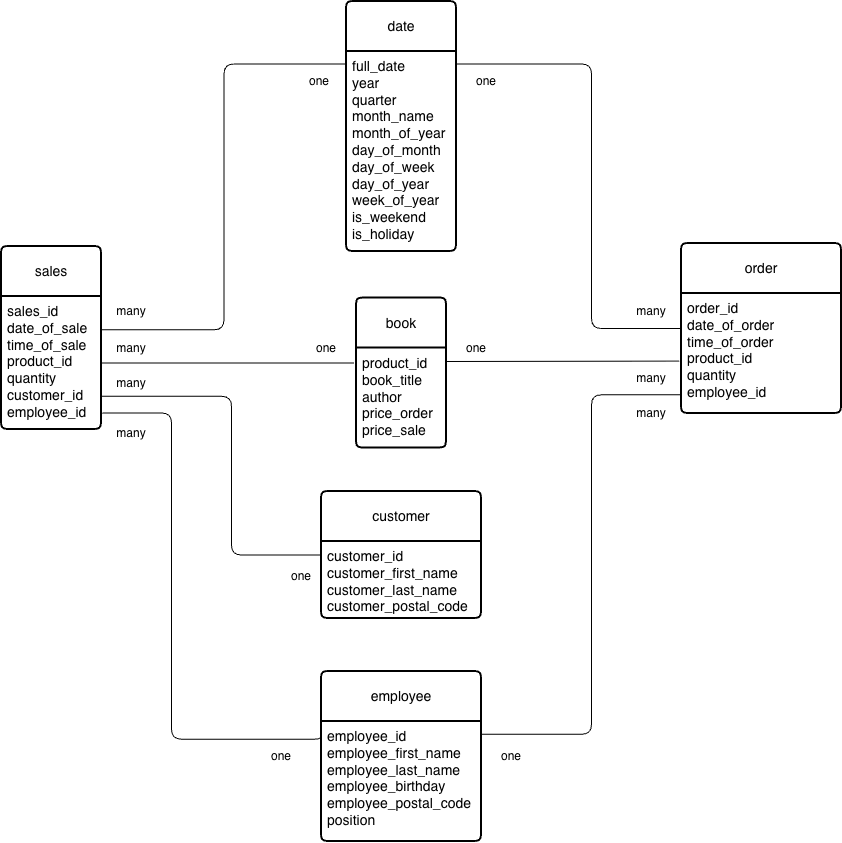

The diagram above was exported from draw.io. Its source (the exported page's mxGraphModel, read from the mxfile embedded in the PNG):
<mxGraphModel dx="1360" dy="732" grid="1" gridSize="10" guides="1" tooltips="1" connect="1" arrows="1" fold="1" page="1" pageScale="1" pageWidth="850" pageHeight="1100" math="0" shadow="0">
  <root>
    <mxCell id="0" />
    <mxCell id="1" parent="0" />
    <mxCell id="CtK63H2j0W9PQohux1GE-38" edge="1" parent="1" source="B0_xYW5Rp9hti9LswvkV-5" style="edgeStyle=orthogonalEdgeStyle;rounded=1;orthogonalLoop=1;jettySize=auto;html=1;exitX=0;exitY=0.5;exitDx=0;exitDy=0;entryX=1;entryY=0.75;entryDx=0;entryDy=0;defaultLabelBackgroundColor=page;labelPadding=0 4;curved=0;endArrow=none;endFill=0;" target="B0_xYW5Rp9hti9LswvkV-8">
      <mxGeometry relative="1" x="-0.0018" as="geometry">
        <Array as="points">
          <mxPoint x="270" y="613.5" />
          <mxPoint x="270" y="454.8" />
        </Array>
      </mxGeometry>
    </mxCell>
    <mxCell id="B0_xYW5Rp9hti9LswvkV-5" parent="1" style="swimlane;childLayout=stackLayout;horizontal=1;startSize=50;horizontalStack=0;rounded=1;fontSize=14;fontStyle=0;strokeWidth=2;resizeParent=0;resizeLast=1;shadow=0;dashed=0;align=center;arcSize=4;whiteSpace=wrap;html=1;" value="customer" vertex="1">
      <mxGeometry height="127" width="160" x="360" y="550" as="geometry" />
    </mxCell>
    <mxCell id="B0_xYW5Rp9hti9LswvkV-6" parent="B0_xYW5Rp9hti9LswvkV-5" style="align=left;strokeColor=none;fillColor=none;spacingLeft=4;spacingRight=4;fontSize=12;verticalAlign=top;rotatable=0;part=1;html=1;whiteSpace=wrap;" value="&lt;font style=&quot;font-size: 14px;&quot;&gt;customer_id&lt;/font&gt;&lt;div&gt;&lt;font style=&quot;font-size: 14px;&quot;&gt;customer_first_name&lt;/font&gt;&lt;/div&gt;&lt;div&gt;&lt;font style=&quot;font-size: 14px;&quot;&gt;customer_last_name&lt;/font&gt;&lt;/div&gt;&lt;div&gt;&lt;font style=&quot;font-size: 14px;&quot;&gt;customer_postal_code&lt;/font&gt;&lt;/div&gt;" vertex="1">
      <mxGeometry height="77" width="160" y="50" as="geometry" />
    </mxCell>
    <mxCell id="B0_xYW5Rp9hti9LswvkV-7" parent="1" style="swimlane;childLayout=stackLayout;horizontal=1;startSize=50;horizontalStack=0;rounded=1;fontSize=14;fontStyle=0;strokeWidth=2;resizeParent=0;resizeLast=1;shadow=0;dashed=0;align=center;arcSize=4;whiteSpace=wrap;html=1;" value="sales" vertex="1">
      <mxGeometry height="183" width="100" x="40" y="305" as="geometry" />
    </mxCell>
    <mxCell id="B0_xYW5Rp9hti9LswvkV-8" parent="B0_xYW5Rp9hti9LswvkV-7" style="align=left;strokeColor=none;fillColor=none;spacingLeft=4;spacingRight=4;fontSize=12;verticalAlign=top;rotatable=0;part=1;html=1;whiteSpace=wrap;" value="&lt;div&gt;&lt;span style=&quot;font-size: 14px;&quot;&gt;sales_id&lt;/span&gt;&lt;/div&gt;&lt;div&gt;&lt;font style=&quot;font-size: 14px;&quot;&gt;date_of_sale&lt;/font&gt;&lt;/div&gt;&lt;div&gt;&lt;span style=&quot;font-size: 14px; background-color: transparent; color: light-dark(#000000, var(--ge-light-color, #ffffff));&quot;&gt;time_of_sale&lt;/span&gt;&lt;/div&gt;&lt;div&gt;&lt;span style=&quot;font-size: 14px;&quot;&gt;product_id&lt;/span&gt;&lt;/div&gt;&lt;div&gt;&lt;span style=&quot;font-size: 14px;&quot;&gt;quantity&lt;/span&gt;&lt;span style=&quot;font-size: 14px;&quot;&gt;&lt;/span&gt;&lt;/div&gt;&lt;div&gt;&lt;span style=&quot;font-size: 14px; background-color: transparent; color: light-dark(#000000, var(--ge-light-color, #ffffff));&quot;&gt;customer_id&lt;/span&gt;&lt;/div&gt;&lt;div&gt;&lt;font style=&quot;font-size: 14px;&quot;&gt;employee_id&lt;/font&gt;&lt;/div&gt;" vertex="1">
      <mxGeometry height="133" width="100" y="50" as="geometry" />
    </mxCell>
    <mxCell id="CtK63H2j0W9PQohux1GE-26" edge="1" parent="B0_xYW5Rp9hti9LswvkV-7" source="B0_xYW5Rp9hti9LswvkV-7" style="edgeStyle=none;rounded=0;orthogonalLoop=1;jettySize=auto;html=1;exitX=1;exitY=0.5;exitDx=0;exitDy=0;defaultLabelBackgroundColor=page;labelPadding=0 4;" target="B0_xYW5Rp9hti9LswvkV-8">
      <mxGeometry relative="1" as="geometry" />
    </mxCell>
    <mxCell id="CtK63H2j0W9PQohux1GE-1" parent="1" style="swimlane;childLayout=stackLayout;horizontal=1;startSize=50;horizontalStack=0;rounded=1;fontSize=14;fontStyle=0;strokeWidth=2;resizeParent=0;resizeLast=1;shadow=0;dashed=0;align=center;arcSize=4;whiteSpace=wrap;html=1;" value="employee" vertex="1">
      <mxGeometry height="170" width="160" x="360" y="730" as="geometry" />
    </mxCell>
    <mxCell id="CtK63H2j0W9PQohux1GE-2" parent="CtK63H2j0W9PQohux1GE-1" style="align=left;strokeColor=none;fillColor=none;spacingLeft=4;spacingRight=4;fontSize=12;verticalAlign=top;rotatable=0;part=1;html=1;whiteSpace=wrap;" value="&lt;font style=&quot;font-size: 14px;&quot;&gt;employee_id&lt;/font&gt;&lt;div&gt;&lt;font style=&quot;font-size: 14px;&quot;&gt;employee_first_name&lt;/font&gt;&lt;/div&gt;&lt;div&gt;&lt;font style=&quot;font-size: 14px;&quot;&gt;employee_last_name&lt;/font&gt;&lt;/div&gt;&lt;div&gt;&lt;font style=&quot;font-size: 14px;&quot;&gt;employee_birthday&lt;/font&gt;&lt;/div&gt;&lt;div&gt;&lt;font style=&quot;font-size: 14px;&quot;&gt;employee_postal_code&lt;/font&gt;&lt;/div&gt;&lt;div&gt;&lt;font style=&quot;font-size: 14px;&quot;&gt;position&lt;/font&gt;&lt;/div&gt;" vertex="1">
      <mxGeometry height="120" width="160" y="50" as="geometry" />
    </mxCell>
    <mxCell id="CtK63H2j0W9PQohux1GE-41" edge="1" parent="1" source="CtK63H2j0W9PQohux1GE-4" style="edgeStyle=orthogonalEdgeStyle;rounded=1;orthogonalLoop=1;jettySize=auto;html=1;entryX=1;entryY=0.25;entryDx=0;entryDy=0;defaultLabelBackgroundColor=page;labelPadding=0 4;endArrow=none;endFill=0;curved=0;exitX=0;exitY=0.5;exitDx=0;exitDy=0;" target="CtK63H2j0W9PQohux1GE-24">
      <mxGeometry relative="1" x="-0.1869" as="geometry">
        <Array as="points">
          <mxPoint x="630" y="387" />
          <mxPoint x="630" y="122.5" />
        </Array>
        <mxPoint x="713" y="400" as="sourcePoint" />
      </mxGeometry>
    </mxCell>
    <mxCell id="CtK63H2j0W9PQohux1GE-4" parent="1" style="swimlane;childLayout=stackLayout;horizontal=1;startSize=50;horizontalStack=0;rounded=1;fontSize=14;fontStyle=0;strokeWidth=2;resizeParent=0;resizeLast=1;shadow=0;dashed=0;align=center;arcSize=4;whiteSpace=wrap;html=1;" value="order" vertex="1">
      <mxGeometry height="170" width="160" x="720" y="302" as="geometry" />
    </mxCell>
    <mxCell id="CtK63H2j0W9PQohux1GE-5" parent="CtK63H2j0W9PQohux1GE-4" style="align=left;strokeColor=none;fillColor=none;spacingLeft=4;spacingRight=4;fontSize=12;verticalAlign=top;rotatable=0;part=1;html=1;whiteSpace=wrap;" value="&lt;font style=&quot;font-size: 14px;&quot;&gt;&lt;div style=&quot;font-size: 12px;&quot;&gt;&lt;span style=&quot;font-size: 14px; background-color: transparent; color: light-dark(#000000, var(--ge-light-color, #ffffff));&quot;&gt;order_id&amp;nbsp;&lt;/span&gt;&lt;/div&gt;&lt;div style=&quot;font-size: 12px;&quot;&gt;&lt;span style=&quot;font-size: 14px;&quot;&gt;date_of_order&lt;/span&gt;&lt;/div&gt;&lt;span style=&quot;background-color: transparent; color: light-dark(#000000, var(--ge-light-color, #ffffff));&quot;&gt;time_of_order&lt;/span&gt;&lt;/font&gt;&lt;div&gt;&lt;div&gt;&lt;span style=&quot;font-size: 14px;&quot;&gt;product_id&lt;/span&gt;&lt;/div&gt;&lt;div&gt;&lt;span style=&quot;font-size: 14px;&quot;&gt;quantity&lt;/span&gt;&lt;/div&gt;&lt;div&gt;&lt;span style=&quot;font-size: 14px;&quot;&gt;employee_id&lt;/span&gt;&lt;/div&gt;&lt;/div&gt;" vertex="1">
      <mxGeometry height="120" width="160" y="50" as="geometry" />
    </mxCell>
    <mxCell id="CtK63H2j0W9PQohux1GE-7" parent="1" style="swimlane;childLayout=stackLayout;horizontal=1;startSize=50;horizontalStack=0;rounded=1;fontSize=14;fontStyle=0;strokeWidth=2;resizeParent=0;resizeLast=1;shadow=0;dashed=0;align=center;arcSize=4;whiteSpace=wrap;html=1;" value="book" vertex="1">
      <mxGeometry height="150" width="90" x="395" y="356.5" as="geometry" />
    </mxCell>
    <mxCell id="CtK63H2j0W9PQohux1GE-8" parent="CtK63H2j0W9PQohux1GE-7" style="align=left;strokeColor=none;fillColor=none;spacingLeft=4;spacingRight=4;fontSize=12;verticalAlign=top;rotatable=0;part=1;html=1;whiteSpace=wrap;" value="&lt;font style=&quot;font-size: 14px;&quot;&gt;product_id&lt;/font&gt;&lt;div&gt;&lt;span style=&quot;font-size: 14px;&quot;&gt;book_title&lt;/span&gt;&lt;/div&gt;&lt;div&gt;&lt;span style=&quot;font-size: 14px;&quot;&gt;author&lt;/span&gt;&lt;/div&gt;&lt;div&gt;&lt;span style=&quot;font-size: 14px;&quot;&gt;price_order&lt;/span&gt;&lt;/div&gt;&lt;div&gt;&lt;span style=&quot;font-size: 14px;&quot;&gt;price_sale&lt;/span&gt;&lt;/div&gt;" vertex="1">
      <mxGeometry height="100" width="90" y="50" as="geometry" />
    </mxCell>
    <mxCell id="CtK63H2j0W9PQohux1GE-36" edge="1" parent="1" source="CtK63H2j0W9PQohux1GE-24" style="edgeStyle=orthogonalEdgeStyle;rounded=1;orthogonalLoop=1;jettySize=auto;html=1;exitX=0;exitY=0.25;exitDx=0;exitDy=0;entryX=1;entryY=0.25;entryDx=0;entryDy=0;defaultLabelBackgroundColor=page;labelPadding=0 4;flowAnimation=0;strokeColor=default;align=center;verticalAlign=middle;fontFamily=Helvetica;fontSize=11;fontColor=default;labelBackgroundColor=default;endArrow=none;endFill=0;curved=0;" target="B0_xYW5Rp9hti9LswvkV-8">
      <mxGeometry relative="1" as="geometry" />
    </mxCell>
    <mxCell id="CtK63H2j0W9PQohux1GE-24" parent="1" style="swimlane;childLayout=stackLayout;horizontal=1;startSize=50;horizontalStack=0;rounded=1;fontSize=14;fontStyle=0;strokeWidth=2;resizeParent=0;resizeLast=1;shadow=0;dashed=0;align=center;arcSize=4;whiteSpace=wrap;html=1;" value="date" vertex="1">
      <mxGeometry height="250" width="110" x="385" y="60" as="geometry" />
    </mxCell>
    <mxCell id="CtK63H2j0W9PQohux1GE-25" parent="CtK63H2j0W9PQohux1GE-24" style="align=left;strokeColor=none;fillColor=none;spacingLeft=4;spacingRight=4;fontSize=12;verticalAlign=top;rotatable=0;part=1;html=1;whiteSpace=wrap;" value="&lt;div&gt;&lt;span style=&quot;font-size: 14px; background-color: transparent; color: light-dark(#000000, var(--ge-light-color, #ffffff));&quot;&gt;full_date&lt;/span&gt;&lt;/div&gt;&lt;div&gt;&lt;span style=&quot;font-size: 14px;&quot;&gt;year&lt;/span&gt;&lt;/div&gt;&lt;div&gt;&lt;span style=&quot;font-size: 14px;&quot;&gt;quarter&lt;/span&gt;&lt;/div&gt;&lt;div&gt;&lt;span style=&quot;font-size: 14px;&quot;&gt;month_name&lt;/span&gt;&lt;/div&gt;&lt;div&gt;&lt;span style=&quot;font-size: 14px;&quot;&gt;month_of_year&lt;/span&gt;&lt;/div&gt;&lt;div&gt;&lt;span style=&quot;font-size: 14px;&quot;&gt;day_of_month&lt;/span&gt;&lt;/div&gt;&lt;div&gt;&lt;span style=&quot;font-size: 14px;&quot;&gt;day_of_week&lt;/span&gt;&lt;/div&gt;&lt;div&gt;&lt;span style=&quot;font-size: 14px;&quot;&gt;day_of_year&lt;/span&gt;&lt;/div&gt;&lt;div&gt;&lt;span style=&quot;font-size: 14px;&quot;&gt;week_of_year&lt;/span&gt;&lt;/div&gt;&lt;div&gt;&lt;span style=&quot;font-size: 14px;&quot;&gt;is_weekend&lt;/span&gt;&lt;/div&gt;&lt;div&gt;&lt;span style=&quot;font-size: 14px;&quot;&gt;is_holiday&lt;/span&gt;&lt;/div&gt;" vertex="1">
      <mxGeometry height="200" width="110" y="50" as="geometry" />
    </mxCell>
    <mxCell id="CtK63H2j0W9PQohux1GE-37" edge="1" parent="1" source="B0_xYW5Rp9hti9LswvkV-8" style="edgeStyle=orthogonalEdgeStyle;rounded=1;orthogonalLoop=1;jettySize=auto;html=1;exitX=1;exitY=0.5;exitDx=0;exitDy=0;entryX=-0.033;entryY=0.15;entryDx=0;entryDy=0;entryPerimeter=0;defaultLabelBackgroundColor=page;labelPadding=0 4;curved=0;endArrow=none;endFill=0;" target="CtK63H2j0W9PQohux1GE-8">
      <mxGeometry relative="1" as="geometry" />
    </mxCell>
    <mxCell id="CtK63H2j0W9PQohux1GE-39" edge="1" parent="1" source="CtK63H2j0W9PQohux1GE-2" style="edgeStyle=orthogonalEdgeStyle;rounded=1;orthogonalLoop=1;jettySize=auto;html=1;exitX=-0.011;exitY=0.133;exitDx=0;exitDy=0;entryX=1.007;entryY=0.876;entryDx=0;entryDy=0;entryPerimeter=0;defaultLabelBackgroundColor=page;labelPadding=0 4;endArrow=none;endFill=0;exitPerimeter=0;" target="B0_xYW5Rp9hti9LswvkV-8">
      <mxGeometry relative="1" x="-0.032" as="geometry">
        <Array as="points">
          <mxPoint x="358.2" y="797.7" />
          <mxPoint x="210" y="797.7" />
          <mxPoint x="210" y="471.5" />
        </Array>
      </mxGeometry>
    </mxCell>
    <mxCell id="CtK63H2j0W9PQohux1GE-40" edge="1" parent="1" source="CtK63H2j0W9PQohux1GE-5" style="edgeStyle=orthogonalEdgeStyle;rounded=1;orthogonalLoop=1;jettySize=auto;html=1;defaultLabelBackgroundColor=page;labelPadding=0 4;endArrow=none;endFill=0;curved=0;exitX=-0.003;exitY=0.844;exitDx=0;exitDy=0;exitPerimeter=0;" target="CtK63H2j0W9PQohux1GE-2">
      <mxGeometry relative="1" x="-0.0019" as="geometry">
        <Array as="points">
          <mxPoint x="630" y="453.3" />
          <mxPoint x="630" y="792.8" />
        </Array>
        <mxPoint x="710" y="500" as="sourcePoint" />
      </mxGeometry>
    </mxCell>
    <mxCell id="CtK63H2j0W9PQohux1GE-43" parent="1" style="text;html=1;whiteSpace=wrap;strokeColor=none;fillColor=none;align=center;verticalAlign=middle;rounded=0;" value="many" vertex="1">
      <mxGeometry height="30" width="60" x="140" y="476.5" as="geometry" />
    </mxCell>
    <mxCell id="CtK63H2j0W9PQohux1GE-44" parent="1" style="text;html=1;whiteSpace=wrap;strokeColor=none;fillColor=none;align=center;verticalAlign=middle;rounded=0;" value="one" vertex="1">
      <mxGeometry height="30" width="60" x="290" y="800" as="geometry" />
    </mxCell>
    <mxCell id="CtK63H2j0W9PQohux1GE-45" parent="1" style="text;html=1;whiteSpace=wrap;strokeColor=none;fillColor=none;align=center;verticalAlign=middle;rounded=0;" value="one" vertex="1">
      <mxGeometry height="30" width="60" x="310" y="620" as="geometry" />
    </mxCell>
    <mxCell id="CtK63H2j0W9PQohux1GE-46" parent="1" style="text;html=1;whiteSpace=wrap;strokeColor=none;fillColor=none;align=center;verticalAlign=middle;rounded=0;" value="many" vertex="1">
      <mxGeometry height="30" width="60" x="140" y="427" as="geometry" />
    </mxCell>
    <mxCell id="CtK63H2j0W9PQohux1GE-47" parent="1" style="text;html=1;whiteSpace=wrap;strokeColor=none;fillColor=none;align=center;verticalAlign=middle;rounded=0;" value="many" vertex="1">
      <mxGeometry height="30" width="60" x="140" y="392" as="geometry" />
    </mxCell>
    <mxCell id="CtK63H2j0W9PQohux1GE-48" parent="1" style="text;html=1;whiteSpace=wrap;strokeColor=none;fillColor=none;align=center;verticalAlign=middle;rounded=0;" value="many" vertex="1">
      <mxGeometry height="30" width="60" x="140" y="355" as="geometry" />
    </mxCell>
    <mxCell id="CtK63H2j0W9PQohux1GE-49" parent="1" style="text;html=1;whiteSpace=wrap;strokeColor=none;fillColor=none;align=center;verticalAlign=middle;rounded=0;" value="one" vertex="1">
      <mxGeometry height="30" width="60" x="335" y="392" as="geometry" />
    </mxCell>
    <mxCell id="CtK63H2j0W9PQohux1GE-50" parent="1" style="text;html=1;whiteSpace=wrap;strokeColor=none;fillColor=none;align=center;verticalAlign=middle;rounded=0;" value="one" vertex="1">
      <mxGeometry height="30" width="60" x="328" y="125" as="geometry" />
    </mxCell>
    <mxCell id="CtK63H2j0W9PQohux1GE-51" parent="1" style="text;html=1;whiteSpace=wrap;strokeColor=none;fillColor=none;align=center;verticalAlign=middle;rounded=0;" value="one" vertex="1">
      <mxGeometry height="30" width="60" x="495" y="125" as="geometry" />
    </mxCell>
    <mxCell id="CtK63H2j0W9PQohux1GE-52" parent="1" style="text;html=1;whiteSpace=wrap;strokeColor=none;fillColor=none;align=center;verticalAlign=middle;rounded=0;" value="one" vertex="1">
      <mxGeometry height="30" width="60" x="485" y="392" as="geometry" />
    </mxCell>
    <mxCell id="CtK63H2j0W9PQohux1GE-54" parent="1" style="text;html=1;whiteSpace=wrap;strokeColor=none;fillColor=none;align=center;verticalAlign=middle;rounded=0;" value="one" vertex="1">
      <mxGeometry height="30" width="60" x="520" y="800" as="geometry" />
    </mxCell>
    <mxCell id="CtK63H2j0W9PQohux1GE-55" edge="1" parent="1" style="edgeStyle=none;rounded=0;orthogonalLoop=1;jettySize=auto;html=1;exitX=0;exitY=1;exitDx=0;exitDy=0;entryX=-0.015;entryY=0.58;entryDx=0;entryDy=0;entryPerimeter=0;defaultLabelBackgroundColor=page;labelPadding=0 4;endArrow=none;endFill=0;">
      <mxGeometry relative="1" as="geometry">
        <mxPoint x="485.00000000000045" y="420.0000000000002" as="sourcePoint" />
        <mxPoint x="717.6000000000004" y="419.5999999999999" as="targetPoint" />
      </mxGeometry>
    </mxCell>
    <mxCell id="CtK63H2j0W9PQohux1GE-56" parent="1" style="text;html=1;whiteSpace=wrap;strokeColor=none;fillColor=none;align=center;verticalAlign=middle;rounded=0;" value="many" vertex="1">
      <mxGeometry height="30" width="60" x="660" y="355" as="geometry" />
    </mxCell>
    <mxCell id="CtK63H2j0W9PQohux1GE-57" parent="1" style="text;html=1;whiteSpace=wrap;strokeColor=none;fillColor=none;align=center;verticalAlign=middle;rounded=0;" value="many" vertex="1">
      <mxGeometry height="30" width="60" x="660" y="422" as="geometry" />
    </mxCell>
    <mxCell id="CtK63H2j0W9PQohux1GE-58" parent="1" style="text;html=1;whiteSpace=wrap;strokeColor=none;fillColor=none;align=center;verticalAlign=middle;rounded=0;" value="many" vertex="1">
      <mxGeometry height="30" width="60" x="660" y="457" as="geometry" />
    </mxCell>
  </root>
</mxGraphModel>